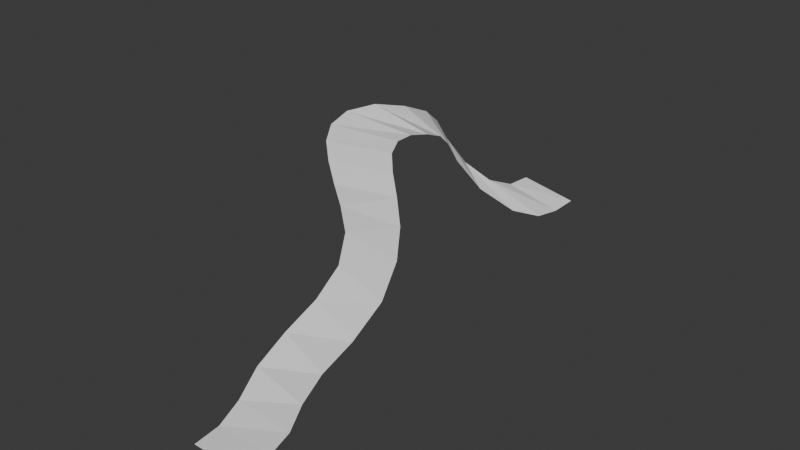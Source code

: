 # Source: GlisteningStrip.blend  (saved by Blender 5.3.31; exported with 4.5.12 LTS)
import bpy
from mathutils import Matrix  # noqa: F401  (used for matrix-valued properties, if any)

bpy.ops.wm.read_factory_settings(use_empty=True)
scene = bpy.context.scene
scene.name = 'Scene'

# ---- world
world_world = bpy.data.worlds.new('World'); scene.world = world_world
world_world.use_nodes = True; world_world.node_tree.nodes.clear()
_N = world_world.node_tree.nodes; _L = world_world.node_tree.links
n0 = _N.new('ShaderNodeOutputWorld'); n0.name = 'World Output'; n0.location = (200, 100)
n1 = _N.new('ShaderNodeBackground'); n1.name = 'Background'; n1.location = (-200, 100)
n1.inputs[0].default_value = (0.05088, 0.05088, 0.05088, 1.0)
_L.new(n1.outputs[0], n0.inputs[0])
n0.is_active_output = True
world_world.color = (0.05088, 0.05088, 0.05088)
world_world.sun_shadow_jitter_overblur = 0.0

# ---- meshes
me_plane = bpy.data.meshes.new('Plane')
me_plane.from_pydata([(-1.0, -9.836, 2.05e-05), (1.0, -9.836, 2.05e-05), (-4.353, 11.22, -0.4217), (-2.114, 11.22, -0.8248), (-5.012, 9.483, -0.1244), (-5.976, 7.794, 2.025), (-5.009, 5.248, 4.167), (-5.295, 2.697, 5.132), (-5.557, 0.7189, 4.92), (-4.581, -0.487, 4.247), (-3.159, -1.478, 3.4), (-1.787, -3.1, 2.398), (-1.571, -5.708, 1.336), (-1.172, -8.009, 0.3642), (0.8391, -8.009, 0.214), (0.01279, -5.825, 0.6097), (-0.412, -2.675, 1.426), (-1.68, -0.2671, 2.65), (-3.05, 0.984, 3.768), (-3.837, 2.195, 4.276), (-4.032, 4.073, 3.884), (-4.942, 6.488, 2.508), (-4.53, 8.175, 0.09146), (-2.474, 9.375, -0.9277), (-1.0, -8.934, 0.08984), (-2.261, 10.3, -0.975), (-4.513, 10.31, -0.457), (-5.704, 8.709, 0.7431), (-5.573, 6.611, 3.242), (-4.935, 3.897, 4.792), (-5.629, 1.607, 5.118), (-5.158, 0.03405, 4.645), (-3.92, -0.9443, 3.754), (-2.356, -2.144, 2.975), (-1.577, -4.343, 1.842), (-1.472, -6.977, 0.8304), (1.004, -8.934, 0.08739), (0.393, -7.05, 0.4078), (-0.1892, -4.282, 0.8645), (-0.9714, -1.287, 2.069), (-2.408, 0.4368, 3.224), (-3.552, 1.532, 4.123), (-3.944, 3.033, 4.21), (-4.366, 5.274, 3.341), (-5.203, 7.496, 1.341), (-3.244, 8.667, -0.6593)], [], [(26, 25, 3, 2), (24, 36, 14, 13), (35, 37, 15, 12), (34, 38, 16, 11), (33, 39, 17, 10), (32, 40, 18, 9), (31, 41, 19, 8), (30, 42, 20, 7), (29, 43, 21, 6), (28, 44, 22, 5), (27, 45, 23, 4), (5, 22, 45, 27), (6, 21, 44, 28), (7, 20, 43, 29), (8, 19, 42, 30), (9, 18, 41, 31), (10, 17, 40, 32), (11, 16, 39, 33), (12, 15, 38, 34), (13, 14, 37, 35), (0, 1, 36, 24), (4, 23, 25, 26)])
_uv = me_plane.uv_layers.new(name='UVMap')
_uv.uv.foreach_set('vector', [0.0, 0.9545, 1.0, 0.9545, 1.0, 1.0, 0.0, 1.0, 0.0, 0.04545, 1.0, 0.04545, 1.0, 0.09091, 0.0, 0.09091, 0.0, 0.1364, 1.0, 0.1364, 1.0, 0.1818, 0.0, 0.1818, 0.0, 0.2273, 1.0, 0.2273, 1.0, 0.2727, 0.0, 0.2727, 0.0, 0.3182, 1.0, 0.3182, 1.0, 0.3636, 0.0, 0.3636, 0.0, 0.4091, 1.0, 0.4091, 1.0, 0.4545, 0.0, 0.4545, 0.0, 0.5, 1.0, 0.5, 1.0, 0.5455, 0.0, 0.5455, 0.0, 0.5909, 1.0, 0.5909, 1.0, 0.6364, 0.0, 0.6364, 0.0, 0.6818, 1.0, 0.6818, 1.0, 0.7273, 0.0, 0.7273, 0.0, 0.7727, 1.0, 0.7727, 1.0, 0.8182, 0.0, 0.8182, 0.0, 0.8636, 1.0, 0.8636, 1.0, 0.9091, 0.0, 0.9091, 0.0, 0.8182, 1.0, 0.8182, 1.0, 0.8636, 0.0, 0.8636, 0.0, 0.7273, 1.0, 0.7273, 1.0, 0.7727, 0.0, 0.7727, 0.0, 0.6364, 1.0, 0.6364, 1.0, 0.6818, 0.0, 0.6818, 0.0, 0.5455, 1.0, 0.5455, 1.0, 0.5909, 0.0, 0.5909, 0.0, 0.4545, 1.0, 0.4545, 1.0, 0.5, 0.0, 0.5, 0.0, 0.3636, 1.0, 0.3636, 1.0, 0.4091, 0.0, 0.4091, 0.0, 0.2727, 1.0, 0.2727, 1.0, 0.3182, 0.0, 0.3182, 0.0, 0.1818, 1.0, 0.1818, 1.0, 0.2273, 0.0, 0.2273, 0.0, 0.09091, 1.0, 0.09091, 1.0, 0.1364, 0.0, 0.1364, 0.0, 0.0, 1.0, 0.0, 1.0, 0.04545, 0.0, 0.04545, 0.0, 0.9091, 1.0, 0.9091, 1.0, 0.9545, 0.0, 0.9545])
me_plane.update()

# ---- objects
ob_plane = bpy.data.objects.new('Plane', me_plane)

# ---- transforms, parenting, visibility, modifiers, constraints
ob_plane.location = (0.0, 0.0, 0.0)

# ---- collection membership
scene.collection.objects.link(ob_plane)

# ---- scene / render settings (as saved in the file)
scene.frame_start = 1; scene.frame_end = 250; scene.frame_set(1)
scene.render.engine = 'BLENDER_EEVEE_NEXT'
scene.render.bake_bias = 0.0
scene.render.bake_samples = 0
scene.render.compositor_device = 'GPU'
scene.eevee.use_volume_custom_range = False
scene.eevee.fast_gi_thickness_near = 0.1
scene.eevee.fast_gi_thickness_far = 0.0
scene.eevee.ray_tracing_options.screen_trace_thickness = 0.1
bpy.context.view_layer.update()

# ---- added for rendering (the .blend has no active camera and no usable light): camera, sun
cam_auto = bpy.data.cameras.new('AutoCamera')
cam_auto.lens = 50.0
cam_auto.sensor_width = 36.0
cam_auto.clip_end = 1000.0
ob_auto_camera = bpy.data.objects.new('AutoCamera', cam_auto)
scene.collection.objects.link(ob_auto_camera)
ob_auto_camera.location = (18.8005, -24.8531, 19.108)
ob_auto_camera.rotation_euler = (1.09748, -7.21219e-08, 0.694738)
scene.camera = ob_auto_camera
light_auto_sun = bpy.data.lights.new('AutoSun', 'SUN')
light_auto_sun.energy = 3.0
light_auto_sun.angle = 0.0523599
ob_auto_sun = bpy.data.objects.new('AutoSun', light_auto_sun)
scene.collection.objects.link(ob_auto_sun)
ob_auto_sun.rotation_euler = (0.872665, 0.174533, 0.523599)
bpy.context.view_layer.update()
